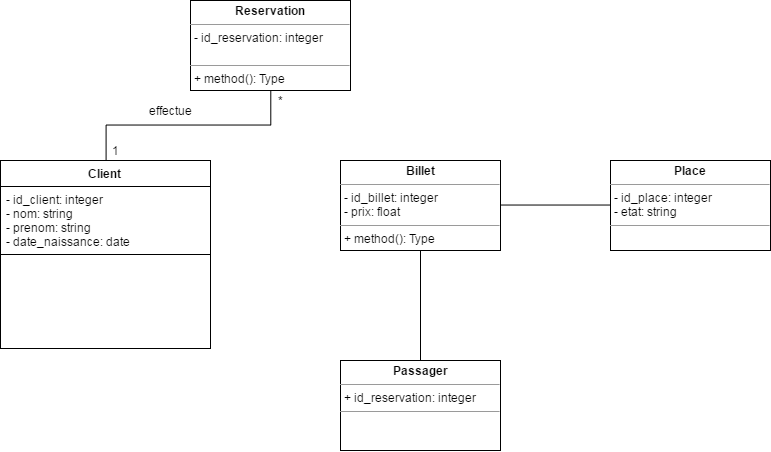

The diagram above was exported from draw.io. Its source (the exported page's mxGraphModel, read from the mxfile embedded in the PNG):
<mxGraphModel dx="1395" dy="784" grid="1" gridSize="10" guides="1" tooltips="1" connect="1" arrows="1" fold="1" page="1" pageScale="1" pageWidth="5000" pageHeight="1652" background="#ffffff" math="0" shadow="0">
  <root>
    <mxCell id="0" />
    <mxCell id="1" parent="0" />
    <mxCell id="2635a3c0f8071914-15" style="edgeStyle=orthogonalEdgeStyle;rounded=0;html=1;exitX=1;exitY=0.5;entryX=0;entryY=0.5;endArrow=none;endFill=0;jettySize=auto;orthogonalLoop=1;" edge="1" parent="1" source="2635a3c0f8071914-3" target="2635a3c0f8071914-5">
      <mxGeometry relative="1" as="geometry" />
    </mxCell>
    <mxCell id="2635a3c0f8071914-3" value="&lt;p style=&quot;margin: 0px ; margin-top: 4px ; text-align: center&quot;&gt;&lt;b&gt;Billet&lt;/b&gt;&lt;/p&gt;&lt;hr size=&quot;1&quot;&gt;&lt;p style=&quot;margin: 0px ; margin-left: 4px&quot;&gt;- id_billet: integer&lt;/p&gt;&lt;p style=&quot;margin: 0px ; margin-left: 4px&quot;&gt;- prix: float&lt;/p&gt;&lt;hr size=&quot;1&quot;&gt;&lt;p style=&quot;margin: 0px ; margin-left: 4px&quot;&gt;+ method(): Type&lt;/p&gt;" style="verticalAlign=top;align=left;overflow=fill;fontSize=12;fontFamily=Helvetica;html=1;" vertex="1" parent="1">
      <mxGeometry x="530" y="215" width="160" height="90" as="geometry" />
    </mxCell>
    <mxCell id="2635a3c0f8071914-6" style="edgeStyle=orthogonalEdgeStyle;rounded=0;html=1;jettySize=auto;orthogonalLoop=1;endArrow=none;endFill=0;" edge="1" parent="1" source="2635a3c0f8071914-4" target="2635a3c0f8071914-3">
      <mxGeometry relative="1" as="geometry" />
    </mxCell>
    <mxCell id="2635a3c0f8071914-4" value="&lt;p style=&quot;margin: 0px ; margin-top: 4px ; text-align: center&quot;&gt;&lt;b&gt;Passager&lt;/b&gt;&lt;/p&gt;&lt;hr size=&quot;1&quot;&gt;&lt;p style=&quot;margin: 0px ; margin-left: 4px&quot;&gt;+ id_reservation: integer&lt;/p&gt;&lt;hr size=&quot;1&quot;&gt;&lt;p style=&quot;margin: 0px ; margin-left: 4px&quot;&gt;&lt;br&gt;&lt;/p&gt;" style="verticalAlign=top;align=left;overflow=fill;fontSize=12;fontFamily=Helvetica;html=1;" vertex="1" parent="1">
      <mxGeometry x="530" y="415" width="160" height="90" as="geometry" />
    </mxCell>
    <mxCell id="2635a3c0f8071914-5" value="&lt;p style=&quot;margin: 0px ; margin-top: 4px ; text-align: center&quot;&gt;&lt;b&gt;Place&lt;/b&gt;&lt;/p&gt;&lt;hr size=&quot;1&quot;&gt;&lt;p style=&quot;margin: 0px ; margin-left: 4px&quot;&gt;- id_place: integer&lt;/p&gt;&lt;p style=&quot;margin: 0px ; margin-left: 4px&quot;&gt;- etat: string&lt;/p&gt;&lt;hr size=&quot;1&quot;&gt;&lt;p style=&quot;margin: 0px ; margin-left: 4px&quot;&gt;&lt;br&gt;&lt;/p&gt;" style="verticalAlign=top;align=left;overflow=fill;fontSize=12;fontFamily=Helvetica;html=1;" vertex="1" parent="1">
      <mxGeometry x="800" y="215" width="160" height="90" as="geometry" />
    </mxCell>
    <mxCell id="2635a3c0f8071914-11" value="Client" style="swimlane;html=1;fontStyle=1;align=center;verticalAlign=top;childLayout=stackLayout;horizontal=1;startSize=26;horizontalStack=0;resizeParent=1;resizeLast=0;collapsible=1;marginBottom=0;swimlaneFillColor=#ffffff;" vertex="1" parent="1">
      <mxGeometry x="190" y="215" width="210" height="188" as="geometry" />
    </mxCell>
    <mxCell id="2635a3c0f8071914-12" value="- id_client: integer&lt;div&gt;- nom: string&lt;/div&gt;&lt;div&gt;- prenom: string&lt;/div&gt;&lt;div&gt;- date_naissance: date&lt;/div&gt;" style="text;html=1;strokeColor=none;fillColor=none;align=left;verticalAlign=top;spacingLeft=4;spacingRight=4;whiteSpace=wrap;overflow=hidden;rotatable=0;points=[[0,0.5],[1,0.5]];portConstraint=eastwest;" vertex="1" parent="2635a3c0f8071914-11">
      <mxGeometry y="26" width="210" height="64" as="geometry" />
    </mxCell>
    <mxCell id="2635a3c0f8071914-13" value="" style="line;html=1;strokeWidth=1;fillColor=none;align=left;verticalAlign=middle;spacingTop=-1;spacingLeft=3;spacingRight=3;rotatable=0;labelPosition=right;points=[];portConstraint=eastwest;" vertex="1" parent="2635a3c0f8071914-11">
      <mxGeometry y="90" width="210" height="8" as="geometry" />
    </mxCell>
    <mxCell id="2635a3c0f8071914-23" style="edgeStyle=orthogonalEdgeStyle;rounded=0;html=1;endArrow=none;endFill=0;jettySize=auto;orthogonalLoop=1;" edge="1" parent="1" source="2635a3c0f8071914-22" target="2635a3c0f8071914-11">
      <mxGeometry relative="1" as="geometry" />
    </mxCell>
    <mxCell id="2635a3c0f8071914-24" value="effectue" style="text;html=1;resizable=0;points=[];align=center;verticalAlign=middle;labelBackgroundColor=#ffffff;" vertex="1" connectable="0" parent="2635a3c0f8071914-23">
      <mxGeometry x="0.183" y="3" relative="1" as="geometry">
        <mxPoint x="4" y="-18" as="offset" />
      </mxGeometry>
    </mxCell>
    <mxCell id="2635a3c0f8071914-25" value="*" style="text;html=1;resizable=0;points=[];align=center;verticalAlign=middle;labelBackgroundColor=#ffffff;" vertex="1" connectable="0" parent="2635a3c0f8071914-23">
      <mxGeometry x="-0.9154" y="1" relative="1" as="geometry">
        <mxPoint x="9" as="offset" />
      </mxGeometry>
    </mxCell>
    <mxCell id="2635a3c0f8071914-22" value="&lt;p style=&quot;margin: 0px ; margin-top: 4px ; text-align: center&quot;&gt;&lt;b&gt;Reservation&lt;/b&gt;&lt;/p&gt;&lt;hr size=&quot;1&quot;&gt;&lt;p style=&quot;margin: 0px ; margin-left: 4px&quot;&gt;- id_reservation: integer&lt;/p&gt;&lt;p style=&quot;margin: 0px ; margin-left: 4px&quot;&gt;&lt;br&gt;&lt;/p&gt;&lt;hr size=&quot;1&quot;&gt;&lt;p style=&quot;margin: 0px ; margin-left: 4px&quot;&gt;+ method(): Type&lt;/p&gt;" style="verticalAlign=top;align=left;overflow=fill;fontSize=12;fontFamily=Helvetica;html=1;" vertex="1" parent="1">
      <mxGeometry x="380" y="55" width="160" height="90" as="geometry" />
    </mxCell>
    <mxCell id="2635a3c0f8071914-26" value="1" style="text;html=1;resizable=0;points=[];autosize=1;align=left;verticalAlign=top;spacingTop=-4;" vertex="1" parent="1">
      <mxGeometry x="300" y="196" width="20" height="20" as="geometry" />
    </mxCell>
  </root>
</mxGraphModel>